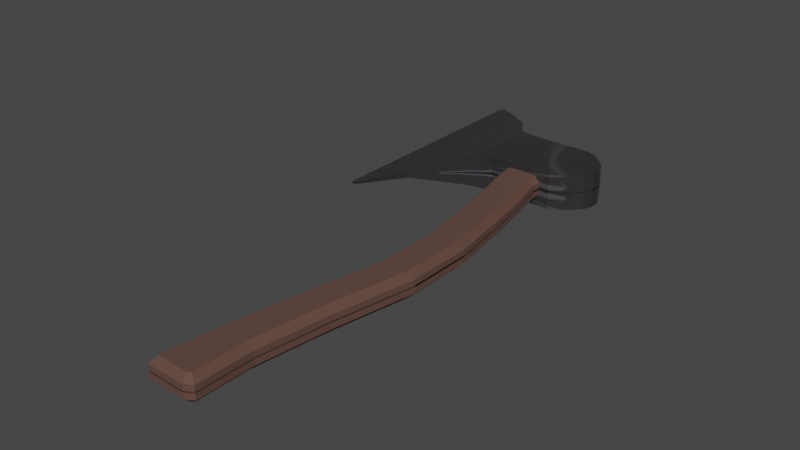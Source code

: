 # Source: prefab.blend  (saved by Blender 3.6.11; exported with 4.5.12 LTS)
import bpy
from mathutils import Matrix  # noqa: F401  (used for matrix-valued properties, if any)

bpy.ops.wm.read_factory_settings(use_empty=True)
scene = bpy.context.scene
scene.name = 'Scene'

# ---- collections
col_collection = bpy.data.collections.new('Collection'); scene.collection.children.link(col_collection)

# ---- images (referenced by path relative to the original .blend; pixels are not part of the script)
import os
ASSET_DIR = os.environ.get("B2B_ASSET_DIR", "")  # directory of the original .blend (textures are referenced by path, not embedded)
HERE = os.path.dirname(os.path.abspath(__file__))  # packed textures are extracted next to this script under _unpacked/

def load_image(name, relpath, width, height, colorspace="sRGB"):
    """Load a texture the original file referenced (path relative to the .blend, or extracted next to this script)."""
    p = next((c for c in (os.path.join(HERE, relpath), os.path.join(ASSET_DIR, relpath)) if relpath and os.path.exists(c)), "")
    if p:
        img = bpy.data.images.load(p, check_existing=True)
        img.name = name
    else:  # same state as the original file: an image datablock whose file is absent (Cycles renders it pink)
        img = bpy.data.images.new(name, width, height)
        img.source = "FILE"
        img.filepath = "//" + (relpath or name)
    img.colorspace_settings.name = colorspace
    return img
img_head_roughness = load_image('Head Roughness', '_unpacked/Head_Roughness.4550c5b5.png', 1024, 1024, 'Non-Color')

# ---- materials (node trees are filled in below, after node groups)
mat_head = bpy.data.materials.new('Head')
mat_head.alpha_threshold = 0.0
mat_head.use_transparent_shadow = False
mat_head.roughness = 0.5
mat_head.line_color = (0.0, 0.0, 0.0, 1.0)
mat_handle = bpy.data.materials.new('Handle')
mat_handle.use_transparent_shadow = False

# ---- material node trees
mat_head.use_nodes = True; mat_head.node_tree.nodes.clear()
_N = mat_head.node_tree.nodes; _L = mat_head.node_tree.links
n0 = _N.new('ShaderNodeOutputMaterial'); n0.name = 'Material Output'; n0.location = (300, 300)
n1 = _N.new('ShaderNodeBsdfPrincipled'); n1.name = 'Principled BSDF'; n1.location = (10, 300)
n1.distribution = 'GGX'
n1.subsurface_method = 'RANDOM_WALK_SKIN'
n1.inputs[0].default_value = (0.1359, 0.1311, 0.1434, 1.0)
n1.inputs[1].default_value = 0.8365
n1.inputs[3].default_value = 1.45
n1.inputs[27].default_value = (0.0, 0.0, 0.0, 1.0)
n1.inputs[28].default_value = 1.0
n2 = _N.new('ShaderNodeTexImage'); n2.name = 'Image Texture'; n2.location = (-280, 10)
n2.image = img_head_roughness
_L.new(n1.outputs[0], n0.inputs[0])
_L.new(n2.outputs[0], n1.inputs[2])
n0.is_active_output = True
mat_handle.use_nodes = True; mat_handle.node_tree.nodes.clear()
_N = mat_handle.node_tree.nodes; _L = mat_handle.node_tree.links
n0 = _N.new('ShaderNodeBsdfPrincipled'); n0.name = 'Principled BSDF'; n0.location = (10, 300)
n0.distribution = 'GGX'
n0.subsurface_method = 'RANDOM_WALK_SKIN'
n0.inputs[0].default_value = (0.1006, 0.04432, 0.03031, 1.0)
n0.inputs[2].default_value = 0.8899
n0.inputs[3].default_value = 1.45
n0.inputs[13].default_value = 0.8994
n0.inputs[14].default_value = (0.9943, 0.994, 0.9939, 1.0)
n0.inputs[27].default_value = (0.0, 0.0, 0.0, 1.0)
n0.inputs[28].default_value = 1.0
n1 = _N.new('ShaderNodeOutputMaterial'); n1.name = 'Material Output'; n1.location = (300, 300)
_L.new(n0.outputs[0], n1.inputs[0])
n1.is_active_output = True

# ---- world
world_world = bpy.data.worlds.new('World'); scene.world = world_world
world_world.use_nodes = True; world_world.node_tree.nodes.clear()
_N = world_world.node_tree.nodes; _L = world_world.node_tree.links
n0 = _N.new('ShaderNodeOutputWorld'); n0.name = 'World Output'; n0.location = (300, 300)
n1 = _N.new('ShaderNodeBackground'); n1.name = 'Background'; n1.location = (10, 300)
n1.inputs[0].default_value = (0.05088, 0.05088, 0.05088, 1.0)
_L.new(n1.outputs[0], n0.inputs[0])
n0.is_active_output = True
world_world.color = (0.05088, 0.05088, 0.05088)
world_world.use_sun_shadow = False
world_world.sun_shadow_jitter_overblur = 0.0

# ---- meshes
me_cube = bpy.data.meshes.new('Cube')
me_cube.from_pydata([(0.04447, -0.1688, -0.00317), (0.04447, 0.3822, 0.1398), (0.04447, 0.3822, -0.00317), (0.04447, -0.1688, 0.1398), (0.1524, -0.1688, -0.00317), (0.1524, 0.3822, 0.1398), (0.1524, 0.3822, -0.00317), (0.1524, -0.1688, 0.1398), (-0.7656, 0.8616, -0.00317), (-0.7656, -0.586, 0.03249), (-0.7656, -0.586, -0.00317), (-0.7656, 0.8616, 0.03249), (-0.5742, -0.4021, -0.00317), (-0.5742, 0.6869, 0.07398), (-0.5742, 0.6869, -0.00317), (-0.5742, -0.4021, 0.07398), (-0.4635, 0.491, -0.00317), (-0.2772, 0.3822, -0.00317), (-0.4021, 0.2573, -0.00317), (-0.446, -0.2857, 0.103), (-0.2772, -0.1688, 0.1398), (-0.4021, -0.04394, 0.1278), (-0.2772, -0.1688, -0.00317), (-0.446, -0.2857, -0.00317), (-0.4021, -0.04394, -0.00317), (-0.2772, 0.3822, 0.1398), (-0.4635, 0.491, 0.103), (-0.4021, 0.2573, 0.1278), (-0.9702, 0.9824, 0.01182), (-1.0, 0.9653, 0.004773), (-1.0, 0.9653, -0.00317), (-0.9702, 0.9824, -0.00317), (-1.0, -0.9653, 0.004773), (-0.974, -0.977, 0.01114), (-0.974, -0.977, -0.00317), (-1.0, -0.9653, -0.00317), (0.3237, 0.3451, 0.1398), (0.2341, 0.3822, 0.1398), (0.2341, 0.3822, -0.00317), (0.3237, 0.3451, -0.00317), (0.2341, -0.1688, 0.1398), (0.3237, -0.1317, 0.1398), (0.3237, -0.1317, -0.00317), (0.2341, -0.1688, -0.00317), (0.4758, 0.1505, 0.1398), (0.4458, 0.223, 0.1398), (0.4458, 0.223, -0.00317), (0.4758, 0.1505, -0.00317), (0.4458, -0.009554, 0.1398), (0.4758, 0.06288, 0.1398), (0.4758, 0.06288, -0.00317), (0.4458, -0.009554, -0.00317)], [], [(30, 31, 8, 10, 34, 35), (11, 28, 29, 32, 33, 9), (41, 42, 51, 48), (44, 45, 36, 37, 5, 7, 40, 41, 48, 49), (1, 25, 27, 21, 20, 3), (14, 13, 26, 16), (27, 26, 13, 15, 19, 21), (0, 3, 20, 22), (5, 1, 3, 7), (4, 7, 3, 0), (14, 16, 18, 24, 23, 12), (17, 25, 1, 2), (2, 1, 5, 6), (2, 6, 4, 0), (10, 9, 33, 34), (35, 32, 29, 30), (12, 15, 9, 10), (13, 11, 9, 15), (23, 19, 15, 12), (8, 14, 12, 10), (8, 11, 13, 14), (6, 5, 37, 38), (43, 40, 7, 4), (6, 38, 39, 46, 47, 50, 51, 42, 43, 4), (16, 17, 18), (19, 20, 21), (22, 23, 24), (25, 26, 27), (25, 17, 16, 26), (19, 23, 22, 20), (18, 17, 2, 0, 22, 24), (34, 33, 32, 35), (28, 31, 30, 29), (31, 28, 11, 8), (38, 37, 36, 39), (40, 43, 42, 41), (47, 44, 49, 50), (44, 47, 46, 45), (50, 49, 48, 51), (45, 46, 39, 36)])
_uv = me_cube.uv_layers.new(name='UVMap')
_uv.uv.foreach_set('vector', [0.125, 0.5043, 0.1287, 0.5, 0.1543, 0.5, 0.1543, 0.75, 0.1282, 0.75, 0.125, 0.7457, 0.8457, 0.5, 0.8713, 0.5, 0.875, 0.5043, 0.875, 0.7457, 0.8718, 0.75, 0.8457, 0.75, 0.625, 0.7867, 0.375, 0.7867, 0.375, 0.7114, 0.625, 0.7114, 0.625, 0.5905, 0.6344, 0.548, 0.6729, 0.5112, 0.6933, 0.5, 0.707, 0.5, 0.707, 0.75, 0.6933, 0.75, 0.6729, 0.7388, 0.6344, 0.702, 0.625, 0.6595, 0.7444, 0.5, 0.7847, 0.5, 0.8003, 0.5567, 0.8003, 0.6933, 0.7847, 0.75, 0.7444, 0.75, 0.375, 0.3032, 0.625, 0.3032, 0.625, 0.3171, 0.375, 0.3171, 0.8003, 0.5567, 0.8079, 0.5, 0.8218, 0.5, 0.8218, 0.75, 0.8057, 0.75, 0.8003, 0.6933, 0.375, 0.8694, 0.625, 0.8694, 0.625, 0.9097, 0.375, 0.9097, 0.707, 0.5, 0.7444, 0.5, 0.7444, 0.75, 0.707, 0.75, 0.375, 0.832, 0.625, 0.832, 0.625, 0.8694, 0.375, 0.8694, 0.1782, 0.5, 0.1921, 0.5, 0.1997, 0.5567, 0.1997, 0.6933, 0.1943, 0.75, 0.1782, 0.75, 0.375, 0.3403, 0.625, 0.3403, 0.625, 0.3806, 0.375, 0.3806, 0.375, 0.3806, 0.625, 0.3806, 0.625, 0.418, 0.375, 0.418, 0.2556, 0.5, 0.293, 0.5, 0.293, 0.75, 0.2556, 0.75, 0.375, 0.9707, 0.625, 0.9707, 0.625, 0.9968, 0.375, 0.9968, 0.375, 0.004333, 0.625, 0.004333, 0.625, 0.2457, 0.375, 0.2457, 0.375, 0.9468, 0.625, 0.9468, 0.625, 0.9707, 0.375, 0.9707, 0.8218, 0.5, 0.8457, 0.5, 0.8457, 0.75, 0.8218, 0.75, 0.375, 0.9307, 0.625, 0.9307, 0.625, 0.9468, 0.375, 0.9468, 0.1543, 0.5, 0.1782, 0.5, 0.1782, 0.75, 0.1543, 0.75, 0.375, 0.2793, 0.625, 0.2793, 0.625, 0.3032, 0.375, 0.3032, 0.375, 0.418, 0.625, 0.418, 0.625, 0.4317, 0.375, 0.4317, 0.375, 0.8183, 0.625, 0.8183, 0.625, 0.832, 0.375, 0.832, 0.293, 0.5, 0.3067, 0.5, 0.3271, 0.5112, 0.3656, 0.548, 0.375, 0.5905, 0.375, 0.6595, 0.3656, 0.702, 0.3271, 0.7388, 0.3067, 0.75, 0.293, 0.75, 0.1921, 0.5, 0.1997, 0.5, 0.1997, 0.5567, 0.8057, 0.75, 0.8003, 0.75, 0.8003, 0.6933, 0.1997, 0.75, 0.1943, 0.75, 0.1997, 0.6933, 0.8003, 0.5, 0.8079, 0.5, 0.8003, 0.5567, 0.625, 0.3403, 0.375, 0.3403, 0.375, 0.3171, 0.625, 0.3171, 0.625, 0.9307, 0.375, 0.9307, 0.375, 0.9097, 0.625, 0.9097, 0.1997, 0.5567, 0.2153, 0.5, 0.2556, 0.5, 0.2556, 0.75, 0.2153, 0.75, 0.1997, 0.6933, 0.375, 0.0, 0.625, 0.0, 0.625, 0.004333, 0.375, 0.004333, 0.625, 0.2537, 0.375, 0.2537, 0.375, 0.2457, 0.625, 0.2457, 0.375, 0.2537, 0.625, 0.2537, 0.625, 0.2793, 0.375, 0.2793, 0.375, 0.4317, 0.625, 0.4317, 0.625, 0.4633, 0.375, 0.4633, 0.625, 0.8183, 0.375, 0.8183, 0.375, 0.7867, 0.625, 0.7867, 0.375, 0.5905, 0.625, 0.5905, 0.625, 0.6595, 0.375, 0.6595, 0.625, 0.5905, 0.375, 0.5905, 0.375, 0.5386, 0.625, 0.5386, 0.375, 0.6595, 0.625, 0.6595, 0.625, 0.7114, 0.375, 0.7114, 0.625, 0.5386, 0.375, 0.5386, 0.375, 0.4633, 0.625, 0.4633])
me_cube.materials.append(mat_head)
me_cube.use_mirror_vertex_groups = False
me_cube.update()
me_cube_001 = bpy.data.meshes.new('Cube.001')
me_cube_001.from_pydata([(0.6918, -13.04, -0.0231), (-0.6325, -12.65, -0.0231), (-0.1462, -3.618, -0.0231), (1.178, -3.618, -0.0231), (0.2192, -5.753, -0.0231), (1.496, -5.753, -0.0231), (0.9226, -2.214, -0.0231), (-0.4018, -2.214, -0.0231), (0.2192, -7.937, -0.0231), (1.496, -7.937, -0.0231), (0.6552, -1.025, -0.0231), (-0.6794, -1.025, -0.0231), (-0.2493, -10.47, -0.0231), (1.001, -10.67, -0.0231), (-0.8142, -14.99, -0.0231), (-0.8858, -14.71, -0.0231), (0.68, -14.87, -0.0231), (0.4403, -15.02, -0.0231), (-0.6794, 1.968, -0.0231), (-0.5098, 2.138, -0.0231), (0.4856, 2.138, -0.0231), (0.6552, 1.968, -0.0231), (0.4891, -13.03, 0.4173), (0.6918, -13.04, 0.2145), (-0.4319, -12.68, 0.4173), (-0.6325, -12.65, 0.2145), (0.09434, -3.821, 0.4173), (0.02308, -3.416, 0.4173), (-0.1462, -3.618, 0.2145), (0.9352, -3.416, 0.4173), (1.003, -3.821, 0.4173), (1.178, -3.618, 0.2145), (1.261, -5.55, 0.4173), (1.293, -5.956, 0.4173), (1.496, -5.753, 0.2145), (0.3903, -5.55, 0.4173), (0.2192, -5.753, 0.2145), (0.4221, -5.956, 0.4173), (-0.1587, -2.417, 0.4173), (-0.2409, -2.011, 0.4173), (-0.4018, -2.214, 0.2145), (0.7534, -2.417, 0.4173), (0.9226, -2.214, 0.2145), (0.6691, -2.011, 0.4173), (1.293, -7.734, 0.4173), (1.253, -8.14, 0.4173), (1.496, -7.937, 0.2145), (0.4221, -7.734, 0.4173), (0.2192, -7.937, 0.2145), (0.388, -8.14, 0.4173), (-0.4238, -1.228, 0.4173), (-0.4766, -0.8226, 0.4173), (-0.6794, -1.025, 0.2145), (0.6552, -1.025, 0.2145), (0.4524, -0.8226, 0.4173), (0.4929, -1.228, 0.4173), (0.8365, -10.44, 0.4173), (0.7741, -10.84, 0.4173), (1.001, -10.67, 0.2145), (-0.01207, -10.3, 0.4173), (-0.2493, -10.47, 0.2145), (-0.08415, -10.7, 0.4173), (-0.8858, -14.71, 0.2145), (-0.6798, -14.7, 0.4173), (-0.6557, -14.79, 0.4173), (-0.8142, -14.99, 0.2145), (0.3858, -14.82, 0.4173), (0.4403, -15.02, 0.2145), (0.4779, -14.76, 0.4173), (0.68, -14.87, 0.2145), (-0.4258, 1.935, 0.4173), (-0.5098, 2.138, 0.2145), (-0.4766, 1.884, 0.4173), (-0.6794, 1.968, 0.2145), (0.4524, 1.884, 0.4173), (0.6552, 1.968, 0.2145), (0.4016, 1.935, 0.4173), (0.4856, 2.138, 0.2145)], [], [(11, 52, 73, 18), (18, 19, 20, 21, 10, 11), (12, 13, 0, 16, 17, 14, 15, 1), (1, 25, 60, 12), (13, 58, 23, 0), (4, 36, 28, 2), (7, 6, 3, 2), (3, 31, 34, 5), (2, 28, 40, 7), (55, 50, 39, 43), (41, 38, 27, 29), (2, 3, 5, 4), (33, 37, 47, 44), (45, 49, 59, 56), (11, 10, 6, 7), (7, 40, 52, 11), (6, 42, 31, 3), (74, 76, 70, 72, 51, 54), (5, 34, 46, 9), (4, 5, 9, 8), (8, 48, 36, 4), (14, 65, 62, 15), (21, 75, 53, 10), (30, 26, 35, 32), (10, 53, 42, 6), (67, 17, 16, 69), (9, 46, 58, 13), (8, 9, 13, 12), (12, 60, 48, 8), (17, 67, 65, 14), (71, 19, 18, 73), (15, 62, 25, 1), (19, 71, 77, 20), (75, 21, 20, 77), (57, 61, 24, 63, 64, 66, 68, 22), (26, 27, 28), (29, 30, 31), (32, 33, 34), (35, 36, 37), (38, 39, 40), (41, 42, 43), (44, 45, 46), (47, 48, 49), (50, 51, 52), (53, 54, 55), (56, 57, 58), (59, 60, 61), (69, 23, 22, 68), (63, 24, 25, 62), (35, 26, 28, 36), (41, 29, 31, 42), (26, 30, 29, 27), (30, 32, 34, 31), (47, 37, 36, 48), (37, 33, 32, 35), (27, 38, 40, 28), (55, 43, 42, 53), (38, 41, 43, 39), (33, 44, 46, 34), (59, 49, 48, 60), (49, 45, 44, 47), (39, 50, 52, 40), (50, 55, 54, 51), (45, 56, 58, 46), (61, 57, 56, 59), (64, 63, 62, 65), (68, 66, 67, 69), (24, 61, 60, 25), (66, 64, 65, 67), (23, 58, 57, 22), (72, 70, 71, 73), (76, 74, 75, 77), (70, 76, 77, 71), (51, 72, 73, 52), (53, 75, 74, 54), (0, 23, 69, 16)])
_uv = me_cube_001.uv_layers.new(name='UVMap')
_uv.uv.foreach_set('vector', [0.375, 0.1929, 0.5099, 0.1929, 0.5099, 0.2469, 0.375, 0.2469, 0.125, 0.5031, 0.1568, 0.5, 0.3432, 0.5, 0.375, 0.5031, 0.375, 0.5571, 0.125, 0.5571, 0.125, 0.7215, 0.375, 0.7215, 0.375, 0.7335, 0.375, 0.7428, 0.2853, 0.75, 0.2147, 0.75, 0.125, 0.7431, 0.125, 0.7326, 0.375, 0.01741, 0.5099, 0.01741, 0.5099, 0.02852, 0.375, 0.02852, 0.375, 0.7215, 0.5099, 0.7215, 0.5099, 0.7335, 0.375, 0.7335, 0.375, 0.1075, 0.5099, 0.1075, 0.5099, 0.146, 0.375, 0.146, 0.125, 0.5786, 0.375, 0.5786, 0.375, 0.604, 0.125, 0.604, 0.375, 0.604, 0.5099, 0.604, 0.5099, 0.6425, 0.375, 0.6425, 0.375, 0.146, 0.5099, 0.146, 0.5099, 0.1714, 0.375, 0.1714, 0.664, 0.5608, 0.8359, 0.5608, 0.8358, 0.5749, 0.6642, 0.5749, 0.6639, 0.5823, 0.8361, 0.5823, 0.8361, 0.6003, 0.6639, 0.6003, 0.125, 0.604, 0.375, 0.604, 0.375, 0.6425, 0.125, 0.6425, 0.6647, 0.6449, 0.8353, 0.6449, 0.8353, 0.6655, 0.6647, 0.6655, 0.6653, 0.6719, 0.8347, 0.6721, 0.8349, 0.7173, 0.6651, 0.7175, 0.125, 0.5571, 0.375, 0.5571, 0.375, 0.5786, 0.125, 0.5786, 0.375, 0.1714, 0.5099, 0.1714, 0.5099, 0.1929, 0.375, 0.1929, 0.375, 0.5786, 0.5099, 0.5786, 0.5099, 0.604, 0.375, 0.604, 0.663, 0.5046, 0.6725, 0.5037, 0.8275, 0.5037, 0.837, 0.5046, 0.837, 0.5535, 0.663, 0.5535, 0.375, 0.6425, 0.5099, 0.6425, 0.5099, 0.6679, 0.375, 0.6679, 0.125, 0.6425, 0.375, 0.6425, 0.375, 0.6679, 0.125, 0.6679, 0.375, 0.0821, 0.5099, 0.0821, 0.5099, 0.1075, 0.375, 0.1075, 0.375, 0.0, 0.5099, 0.0, 0.5099, 0.006891, 0.375, 0.006891, 0.375, 0.5031, 0.5099, 0.5031, 0.5099, 0.5571, 0.375, 0.5571, 0.664, 0.6076, 0.836, 0.6076, 0.835, 0.6389, 0.665, 0.6389, 0.375, 0.5571, 0.5099, 0.5571, 0.5099, 0.5786, 0.375, 0.5786, 0.5099, 0.8397, 0.375, 0.8397, 0.375, 0.7428, 0.5099, 0.7428, 0.375, 0.6679, 0.5099, 0.6679, 0.5099, 0.7215, 0.375, 0.7215, 0.125, 0.6679, 0.375, 0.6679, 0.375, 0.7215, 0.125, 0.7215, 0.375, 0.02852, 0.5099, 0.02852, 0.5099, 0.0821, 0.375, 0.0821, 0.375, 0.8397, 0.5099, 0.8397, 0.5099, 0.9103, 0.375, 0.9103, 0.5099, 0.2818, 0.375, 0.2818, 0.375, 0.2469, 0.5099, 0.2469, 0.375, 0.006891, 0.5099, 0.006891, 0.5099, 0.01741, 0.375, 0.01741, 0.375, 0.2818, 0.5099, 0.2818, 0.5099, 0.4682, 0.375, 0.4682, 0.5099, 0.5031, 0.375, 0.5031, 0.375, 0.4682, 0.5099, 0.4682, 0.6647, 0.7225, 0.8357, 0.7225, 0.8397, 0.7327, 0.821, 0.7452, 0.8035, 0.7467, 0.6945, 0.7463, 0.6718, 0.7445, 0.6651, 0.7338, 0.8296, 0.604, 0.8361, 0.6003, 0.875, 0.604, 0.6639, 0.6003, 0.664, 0.6076, 0.5099, 0.604, 0.665, 0.6389, 0.6647, 0.6449, 0.5099, 0.6425, 0.835, 0.6389, 0.875, 0.6425, 0.8353, 0.6425, 0.8291, 0.5786, 0.8358, 0.5749, 0.875, 0.5786, 0.6639, 0.5823, 0.5099, 0.5786, 0.6642, 0.5749, 0.6647, 0.6655, 0.6653, 0.6719, 0.5099, 0.6679, 0.8353, 0.6655, 0.875, 0.6679, 0.842, 0.6679, 0.8271, 0.5571, 0.837, 0.5535, 0.875, 0.5571, 0.5099, 0.5571, 0.663, 0.5535, 0.664, 0.5608, 0.6651, 0.7175, 0.6647, 0.7225, 0.5099, 0.7215, 0.8349, 0.7173, 0.875, 0.7215, 0.8356, 0.7215, 0.5099, 0.7428, 0.5099, 0.7335, 0.6651, 0.7338, 0.6718, 0.7445, 0.821, 0.7452, 0.8397, 0.7327, 0.875, 0.7326, 0.875, 0.7431, 0.835, 0.6389, 0.836, 0.6076, 0.875, 0.604, 0.875, 0.6425, 0.6639, 0.5823, 0.6639, 0.6003, 0.5099, 0.604, 0.5099, 0.5786, 0.836, 0.6076, 0.664, 0.6076, 0.6639, 0.6003, 0.8361, 0.6003, 0.664, 0.6076, 0.665, 0.6389, 0.5099, 0.6425, 0.5099, 0.604, 0.8353, 0.6655, 0.8353, 0.6449, 0.875, 0.6425, 0.875, 0.6679, 0.8353, 0.6449, 0.6647, 0.6449, 0.665, 0.6389, 0.835, 0.6389, 0.8361, 0.6003, 0.8361, 0.5823, 0.875, 0.5786, 0.875, 0.604, 0.664, 0.5608, 0.6642, 0.5749, 0.5099, 0.5786, 0.5099, 0.5571, 0.8361, 0.5823, 0.6639, 0.5823, 0.6642, 0.5749, 0.8358, 0.5749, 0.6647, 0.6449, 0.6647, 0.6655, 0.5099, 0.6679, 0.5099, 0.6425, 0.8349, 0.7173, 0.8347, 0.6721, 0.875, 0.6679, 0.875, 0.7215, 0.8347, 0.6721, 0.6653, 0.6719, 0.6647, 0.6655, 0.8353, 0.6655, 0.8358, 0.5749, 0.8359, 0.5608, 0.875, 0.5571, 0.875, 0.5786, 0.8359, 0.5608, 0.664, 0.5608, 0.663, 0.5535, 0.837, 0.5535, 0.6653, 0.6719, 0.6651, 0.7175, 0.5099, 0.7215, 0.5099, 0.6679, 0.8357, 0.7225, 0.6647, 0.7225, 0.6651, 0.7175, 0.8349, 0.7173, 0.8035, 0.7467, 0.821, 0.7452, 0.875, 0.7431, 0.7853, 0.75, 0.6718, 0.7445, 0.6945, 0.7463, 0.7147, 0.75, 0.625, 0.7428, 0.8397, 0.7327, 0.8357, 0.7225, 0.875, 0.7215, 0.875, 0.7326, 0.6945, 0.7463, 0.8035, 0.7467, 0.7853, 0.75, 0.7147, 0.75, 0.5099, 0.7335, 0.5099, 0.7215, 0.6647, 0.7225, 0.6651, 0.7338, 0.837, 0.5046, 0.8275, 0.5037, 0.8432, 0.5, 0.875, 0.5031, 0.6725, 0.5037, 0.663, 0.5046, 0.625, 0.5031, 0.6568, 0.5, 0.8275, 0.5037, 0.6725, 0.5037, 0.6568, 0.5, 0.8432, 0.5, 0.837, 0.5535, 0.837, 0.5046, 0.875, 0.5031, 0.875, 0.5571, 0.5099, 0.5571, 0.5099, 0.5031, 0.663, 0.5046, 0.663, 0.5535, 0.375, 0.7335, 0.5099, 0.7335, 0.5099, 0.7428, 0.375, 0.7428])
me_cube_001.materials.append(mat_handle)
me_cube_001.update()

# ---- objects
ob_cube = bpy.data.objects.new('Cube', me_cube)
ob_cube_001 = bpy.data.objects.new('Cube.001', me_cube_001)

# ---- transforms, parenting, visibility, modifiers, constraints
ob_cube.location = (0.0, 0.0, 0.0)
ob_cube.lock_rotations_4d = False
ob_cube.empty_display_type = 'ARROWS'
ob_cube.lineart.crease_threshold = 0.0
_m = ob_cube.modifiers.new('Mirror', 'MIRROR')
_m.use_axis = (False, False, True)
ob_cube_001.location = (0.0, 0.0, 0.0)
ob_cube_001.scale = (0.2368, 0.2368, 0.2368)
_m = ob_cube_001.modifiers.new('Mirror', 'MIRROR')
_m.use_axis = (False, False, True)

# ---- collection membership
col_collection.objects.link(ob_cube)
col_collection.objects.link(ob_cube_001)

# ---- scene / render settings (as saved in the file)
scene.frame_start = 1; scene.frame_end = 250; scene.frame_set(1)
scene.render.engine = 'BLENDER_EEVEE_NEXT'
scene.cycles.sampling_pattern = 'TABULATED_SOBOL'
scene.view_settings.view_transform = 'Filmic'
bpy.context.view_layer.update()

# ---- added for rendering (the .blend has no active camera and no usable light): camera, sun
cam_auto = bpy.data.cameras.new('AutoCamera')
cam_auto.lens = 50.0
cam_auto.sensor_width = 36.0
cam_auto.clip_end = 1000.0
ob_auto_camera = bpy.data.objects.new('AutoCamera', cam_auto)
scene.collection.objects.link(ob_auto_camera)
ob_auto_camera.location = (4.16236, -6.59694, 3.53955)
ob_auto_camera.rotation_euler = (1.09748, -7.21219e-08, 0.694738)
scene.camera = ob_auto_camera
light_auto_sun = bpy.data.lights.new('AutoSun', 'SUN')
light_auto_sun.energy = 3.0
light_auto_sun.angle = 0.0523599
ob_auto_sun = bpy.data.objects.new('AutoSun', light_auto_sun)
scene.collection.objects.link(ob_auto_sun)
ob_auto_sun.rotation_euler = (0.872665, 0.174533, 0.523599)
bpy.context.view_layer.update()
